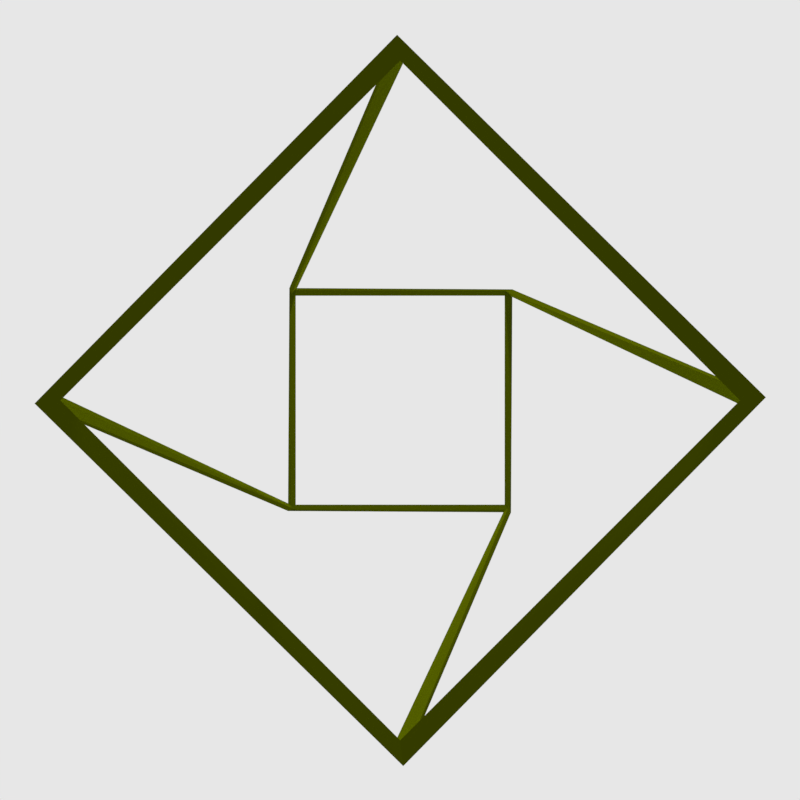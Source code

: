# Source: up_there_with_oxygen.blend  (saved by Blender 2.79.0; exported with 4.5.12 LTS)
import bpy
from mathutils import Matrix  # noqa: F401  (used for matrix-valued properties, if any)

bpy.ops.wm.read_factory_settings(use_empty=True)
scene = bpy.context.scene
scene.name = 'Scene'

# ---- collections
col_collection_1 = bpy.data.collections.new('Collection 1'); scene.collection.children.link(col_collection_1)

# ---- materials (node trees are filled in below, after node groups)
mat_material_002 = bpy.data.materials.new('Material.002')
mat_material_002.alpha_threshold = 0.0
mat_material_002.roughness = 0.5
mat_material_001 = bpy.data.materials.new('Material.001')
mat_material_001.alpha_threshold = 0.0
mat_material_001.roughness = 0.5

# ---- material node trees
mat_material_002.use_nodes = True; mat_material_002.node_tree.nodes.clear()
_N = mat_material_002.node_tree.nodes; _L = mat_material_002.node_tree.links
n0 = _N.new('ShaderNodeOutputMaterial'); n0.name = 'Material Output'; n0.location = (300, 300)
n1 = _N.new('ShaderNodeEmission'); n1.name = 'Emission'; n1.location = (10, 300)
n1.inputs[0].default_value = (0.8, 0.8, 0.8, 1.0)
_L.new(n1.outputs[0], n0.inputs[0])
n0.is_active_output = True
mat_material_001.use_nodes = True; mat_material_001.node_tree.nodes.clear()
_N = mat_material_001.node_tree.nodes; _L = mat_material_001.node_tree.links
n0 = _N.new('ShaderNodeOutputMaterial'); n0.name = 'Material Output'; n0.location = (300, 300)
n1 = _N.new('ShaderNodeBsdfDiffuse'); n1.name = 'Diffuse BSDF'; n1.location = (10, 300)
n1.inputs[0].default_value = (0.6317, 0.8, 0.0, 1.0)
_L.new(n1.outputs[0], n0.inputs[0])
n0.is_active_output = True

# ---- world
world_world = bpy.data.worlds.new('World'); scene.world = world_world
world_world.color = (0.05088, 0.05088, 0.05088)
world_world.use_sun_shadow = False
world_world.sun_shadow_jitter_overblur = 0.0
world_world.cycles.sampling_method = 'MANUAL'

# ---- cameras
cam_camera = bpy.data.cameras.new('Camera')
cam_camera.clip_end = 100.0
cam_camera.lens = 35.0
cam_camera.sensor_width = 32.0
cam_camera.sensor_height = 18.0
cam_camera.ortho_scale = 7.314
cam_camera.dof.focus_distance = 0.0

# ---- lights
light_lamp = bpy.data.lights.new('Lamp', 'POINT')
light_lamp.transmission_factor = 0.0
light_lamp.cutoff_distance = 30.0
light_lamp.energy = 100.0
light_lamp.shadow_buffer_clip_start = 1.001
light_lamp.shadow_soft_size = 0.1
light_lamp.shadow_maximum_resolution = 0.006
light_lamp.use_absolute_resolution = True

# ---- meshes
me_plane_001 = bpy.data.meshes.new('Plane.001')
me_plane_001.from_pydata([(-1.0, -1.0, 0.0), (1.0, -1.0, 0.0), (-1.0, 1.0, 0.0), (1.0, 1.0, 0.0)], [], [(0, 1, 3, 2)])
me_plane_001.materials.append(mat_material_002)
me_plane_001.use_remesh_preserve_volume = False
me_plane_001.use_remesh_preserve_attributes = False
me_plane_001.use_mirror_vertex_groups = False
me_plane_001.update()
me_plane = bpy.data.meshes.new('Plane')
me_plane.from_pydata([(-1.0, -1.0, 0.0), (1.0, -1.0, 0.0), (-1.0, 1.0, 0.0), (1.0, 1.0, 0.0), (-1.0, -1.0, 0.0), (1.0, -1.0, 0.0), (-1.0, 1.0, 0.0), (1.0, 1.0, 0.0), (-1.0, -1.0, -9.11), (1.0, -1.0, -9.11), (-1.0, 1.0, -9.11), (1.0, 1.0, -9.11)], [], [(0, 2, 3, 1), (5, 7, 11, 9), (0, 1, 5, 4), (1, 3, 7, 5), (2, 0, 4, 6), (3, 2, 6, 7), (8, 9, 11, 10), (6, 4, 8, 10), (7, 6, 10, 11), (4, 5, 9, 8)])
me_plane.materials.append(mat_material_001)
me_plane.use_remesh_preserve_volume = False
me_plane.use_remesh_preserve_attributes = False
me_plane.use_mirror_vertex_groups = False
me_plane.update()

# ---- objects
ob_plane_001 = bpy.data.objects.new('Plane.001', me_plane_001)
ob_plane = bpy.data.objects.new('Plane', me_plane)
ob_lamp = bpy.data.objects.new('Lamp', light_lamp)
ob_camera = bpy.data.objects.new('Camera', cam_camera)

# ---- transforms, parenting, visibility, modifiers, constraints
ob_plane_001.location = (-10.0, 0.0, 0.0)
ob_plane_001.rotation_euler = (-0.0, 1.571, 0.0)
ob_plane_001.scale = (8.8, 8.8, 8.8)
ob_plane_001.lineart.crease_threshold = 0.0
ob_plane.location = (0.0, 0.0, 0.0)
ob_plane.rotation_euler = (-0.0, 1.571, 0.0)
ob_plane.scale = (1.0, 1.0, -0.4963)
ob_plane.lineart.crease_threshold = 0.0
_m = ob_plane.modifiers.new('SimpleDeform', 'SIMPLE_DEFORM')
_m.deform_axis = 'Z'
_m = ob_plane.modifiers.new('Wireframe', 'WIREFRAME')
_m.thickness = 0.0894
ob_lamp.location = (4.076, 1.005, 5.904)
ob_lamp.rotation_euler = (0.6503, 0.05522, 1.866)
ob_lamp.lock_rotations_4d = False
ob_lamp.empty_display_type = 'ARROWS'
ob_lamp.color = (0.0, 0.0, 0.0, 0.0)
ob_lamp.lineart.crease_threshold = 0.0
ob_camera.location = (8.0, 0.0, 0.0)
ob_camera.rotation_euler = (1.571, -4.371e-08, 1.571)
ob_camera.lock_rotations_4d = False
ob_camera.empty_display_type = 'ARROWS'
ob_camera.color = (0.0, 0.0, 0.0, 0.0)
ob_camera.display_type = 'WIRE'
ob_camera.lineart.crease_threshold = 0.0

# ---- collection membership
col_collection_1.objects.link(ob_plane_001)
col_collection_1.objects.link(ob_plane)
col_collection_1.objects.link(ob_lamp)
col_collection_1.objects.link(ob_camera)

# ---- scene / render settings (as saved in the file)
scene.camera = ob_camera
scene.frame_start = 1; scene.frame_end = 250; scene.frame_set(2)
scene.render.engine = 'CYCLES'
scene.render.resolution_x = 2000
scene.render.resolution_y = 2000
scene.render.resolution_percentage = 50
scene.render.dither_intensity = 0.0
scene.cycles.use_denoising = False
scene.cycles.samples = 128
scene.cycles.sampling_pattern = 'TABULATED_SOBOL'
scene.cycles.use_adaptive_sampling = False
scene.cycles.use_light_tree = False
scene.cycles.blur_glossy = 0.0
scene.cycles.sample_clamp_indirect = 0.0
scene.view_settings.view_transform = 'Standard'
bpy.context.view_layer.update()
